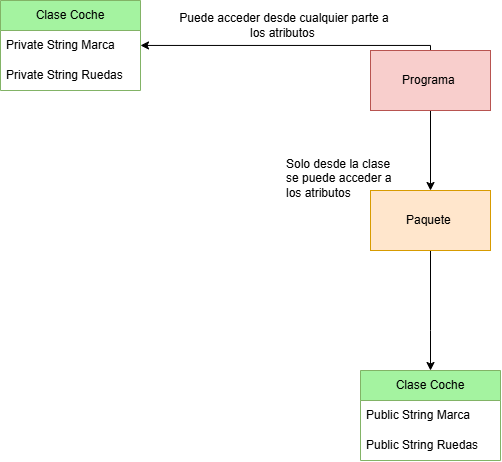

The diagram above was exported from draw.io. Its source (the exported page's mxGraphModel, read from the mxfile embedded in the PNG):
<mxGraphModel dx="728" dy="626" grid="1" gridSize="10" guides="1" tooltips="1" connect="1" arrows="1" fold="1" page="1" pageScale="1" pageWidth="827" pageHeight="1169" math="0" shadow="0">
  <root>
    <mxCell id="0" />
    <mxCell id="1" parent="0" />
    <mxCell id="1bpLrVEyXpMF1HoDEcH7-2" value="Clase Coche" style="swimlane;fontStyle=0;childLayout=stackLayout;horizontal=1;startSize=30;horizontalStack=0;resizeParent=1;resizeParentMax=0;resizeLast=0;collapsible=1;marginBottom=0;whiteSpace=wrap;html=1;fillColor=light-dark(#a4f3a0, #1f2f1e);strokeColor=#82b366;" vertex="1" parent="1">
      <mxGeometry x="240" y="140" width="140" height="90" as="geometry">
        <mxRectangle x="350" y="280" width="110" height="30" as="alternateBounds" />
      </mxGeometry>
    </mxCell>
    <mxCell id="1bpLrVEyXpMF1HoDEcH7-3" value="Private String Marca&amp;nbsp;" style="text;strokeColor=none;fillColor=none;align=left;verticalAlign=middle;spacingLeft=4;spacingRight=4;overflow=hidden;points=[[0,0.5],[1,0.5]];portConstraint=eastwest;rotatable=0;whiteSpace=wrap;html=1;" vertex="1" parent="1bpLrVEyXpMF1HoDEcH7-2">
      <mxGeometry y="30" width="140" height="30" as="geometry" />
    </mxCell>
    <mxCell id="1bpLrVEyXpMF1HoDEcH7-4" value="Private String Ruedas" style="text;strokeColor=none;fillColor=none;align=left;verticalAlign=middle;spacingLeft=4;spacingRight=4;overflow=hidden;points=[[0,0.5],[1,0.5]];portConstraint=eastwest;rotatable=0;whiteSpace=wrap;html=1;" vertex="1" parent="1bpLrVEyXpMF1HoDEcH7-2">
      <mxGeometry y="60" width="140" height="30" as="geometry" />
    </mxCell>
    <mxCell id="1bpLrVEyXpMF1HoDEcH7-19" style="edgeStyle=orthogonalEdgeStyle;rounded=0;orthogonalLoop=1;jettySize=auto;html=1;" edge="1" parent="1" source="1bpLrVEyXpMF1HoDEcH7-18" target="1bpLrVEyXpMF1HoDEcH7-2">
      <mxGeometry relative="1" as="geometry">
        <Array as="points">
          <mxPoint x="670" y="185" />
        </Array>
      </mxGeometry>
    </mxCell>
    <mxCell id="1bpLrVEyXpMF1HoDEcH7-22" value="" style="edgeStyle=orthogonalEdgeStyle;rounded=0;orthogonalLoop=1;jettySize=auto;html=1;" edge="1" parent="1" source="1bpLrVEyXpMF1HoDEcH7-18" target="1bpLrVEyXpMF1HoDEcH7-21">
      <mxGeometry relative="1" as="geometry" />
    </mxCell>
    <mxCell id="1bpLrVEyXpMF1HoDEcH7-18" value="Programa&amp;nbsp;" style="rounded=0;whiteSpace=wrap;html=1;fillColor=#f8cecc;strokeColor=#b85450;" vertex="1" parent="1">
      <mxGeometry x="610" y="190" width="120" height="60" as="geometry" />
    </mxCell>
    <mxCell id="1bpLrVEyXpMF1HoDEcH7-20" value="Puede acceder desde cualquier parte a los atributos&amp;nbsp;" style="text;html=1;whiteSpace=wrap;strokeColor=none;fillColor=none;align=center;verticalAlign=middle;rounded=0;" vertex="1" parent="1">
      <mxGeometry x="414" y="150" width="220" height="30" as="geometry" />
    </mxCell>
    <mxCell id="1bpLrVEyXpMF1HoDEcH7-26" value="" style="edgeStyle=orthogonalEdgeStyle;rounded=0;orthogonalLoop=1;jettySize=auto;html=1;entryX=0.5;entryY=0;entryDx=0;entryDy=0;" edge="1" parent="1" source="1bpLrVEyXpMF1HoDEcH7-21" target="1bpLrVEyXpMF1HoDEcH7-23">
      <mxGeometry relative="1" as="geometry">
        <Array as="points">
          <mxPoint x="670" y="470" />
          <mxPoint x="670" y="470" />
        </Array>
      </mxGeometry>
    </mxCell>
    <mxCell id="1bpLrVEyXpMF1HoDEcH7-21" value="Paquete&amp;nbsp;" style="rounded=0;whiteSpace=wrap;html=1;fillColor=#ffe6cc;strokeColor=#d79b00;" vertex="1" parent="1">
      <mxGeometry x="610" y="330" width="120" height="60" as="geometry" />
    </mxCell>
    <mxCell id="1bpLrVEyXpMF1HoDEcH7-23" value="Clase Coche" style="swimlane;fontStyle=0;childLayout=stackLayout;horizontal=1;startSize=30;horizontalStack=0;resizeParent=1;resizeParentMax=0;resizeLast=0;collapsible=1;marginBottom=0;whiteSpace=wrap;html=1;fillColor=light-dark(#a4f3a0, #1f2f1e);strokeColor=#82b366;" vertex="1" parent="1">
      <mxGeometry x="600" y="510" width="140" height="90" as="geometry">
        <mxRectangle x="350" y="280" width="110" height="30" as="alternateBounds" />
      </mxGeometry>
    </mxCell>
    <mxCell id="1bpLrVEyXpMF1HoDEcH7-24" value="Public String Marca&amp;nbsp;" style="text;strokeColor=none;fillColor=none;align=left;verticalAlign=middle;spacingLeft=4;spacingRight=4;overflow=hidden;points=[[0,0.5],[1,0.5]];portConstraint=eastwest;rotatable=0;whiteSpace=wrap;html=1;" vertex="1" parent="1bpLrVEyXpMF1HoDEcH7-23">
      <mxGeometry y="30" width="140" height="30" as="geometry" />
    </mxCell>
    <mxCell id="1bpLrVEyXpMF1HoDEcH7-25" value="Public&amp;nbsp;String Ruedas" style="text;strokeColor=none;fillColor=none;align=left;verticalAlign=middle;spacingLeft=4;spacingRight=4;overflow=hidden;points=[[0,0.5],[1,0.5]];portConstraint=eastwest;rotatable=0;whiteSpace=wrap;html=1;" vertex="1" parent="1bpLrVEyXpMF1HoDEcH7-23">
      <mxGeometry y="60" width="140" height="30" as="geometry" />
    </mxCell>
    <mxCell id="1bpLrVEyXpMF1HoDEcH7-29" value="Solo desde la clase se puede acceder a los atributos&amp;nbsp;" style="text;whiteSpace=wrap;html=1;direction=north;" vertex="1" parent="1">
      <mxGeometry x="524" y="290" width="110" height="190" as="geometry" />
    </mxCell>
  </root>
</mxGraphModel>